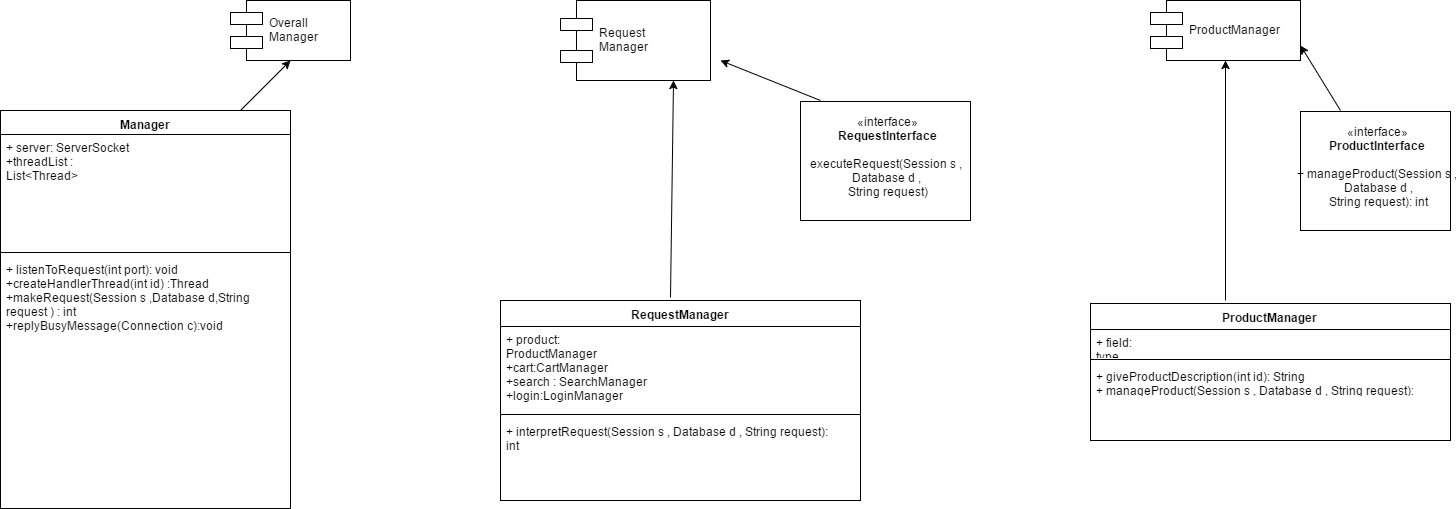

The diagram above was exported from draw.io. Its source (the exported page's mxGraphModel, read from the mxfile embedded in the PNG):
<mxGraphModel dx="1264" dy="530" grid="1" gridSize="10" guides="1" tooltips="1" connect="1" arrows="1" fold="1" page="1" pageScale="1" pageWidth="850" pageHeight="1100" background="#ffffff" math="0" shadow="0">
  <root>
    <mxCell id="0" />
    <mxCell id="1" parent="0" />
    <mxCell id="2" value="Overall&#10;Manager" style="shape=component;align=left;spacingLeft=36;" vertex="1" parent="1">
      <mxGeometry x="290" y="20" width="120" height="60" as="geometry" />
    </mxCell>
    <mxCell id="3" value="Manager" style="swimlane;html=1;fontStyle=1;align=center;verticalAlign=top;childLayout=stackLayout;horizontal=1;startSize=24;horizontalStack=0;resizeParent=1;resizeLast=0;collapsible=1;marginBottom=0;swimlaneFillColor=#ffffff;" vertex="1" parent="1">
      <mxGeometry x="60" y="130" width="290" height="398" as="geometry" />
    </mxCell>
    <mxCell id="4" value="+ server: ServerSocket&lt;div&gt;+threadList : List&amp;lt;Thread&amp;gt;&lt;/div&gt;&lt;div&gt;&lt;br&gt;&lt;/div&gt;&lt;div&gt;&lt;br&gt;&lt;/div&gt;" style="text;html=1;strokeColor=none;fillColor=none;align=left;verticalAlign=top;spacingLeft=4;spacingRight=4;whiteSpace=wrap;overflow=hidden;rotatable=0;points=[[0,0.5],[1,0.5]];portConstraint=eastwest;" vertex="1" parent="3">
      <mxGeometry y="24" width="290" height="114" as="geometry" />
    </mxCell>
    <mxCell id="5" value="" style="line;html=1;strokeWidth=1;fillColor=none;align=left;verticalAlign=middle;spacingTop=-1;spacingLeft=3;spacingRight=3;rotatable=0;labelPosition=right;points=[];portConstraint=eastwest;" vertex="1" parent="3">
      <mxGeometry y="138" width="290" height="8" as="geometry" />
    </mxCell>
    <mxCell id="6" value="+ listenToRequest(int port): void&lt;div&gt;+createHandlerThread(int id) :Thread&lt;/div&gt;&lt;div&gt;+makeRequest(Session s ,Database d,String request ) : int&lt;/div&gt;&lt;div&gt;+replyBusyMessage(Connection c):void&lt;/div&gt;&lt;div&gt;&lt;br&gt;&lt;/div&gt;&lt;div&gt;&lt;br&gt;&lt;/div&gt;" style="text;html=1;strokeColor=none;fillColor=none;align=left;verticalAlign=top;spacingLeft=4;spacingRight=4;whiteSpace=wrap;overflow=hidden;rotatable=0;points=[[0,0.5],[1,0.5]];portConstraint=eastwest;" vertex="1" parent="3">
      <mxGeometry y="146" width="290" height="94" as="geometry" />
    </mxCell>
    <mxCell id="7" value="Request&#10;Manager" style="shape=component;align=left;spacingLeft=36;" vertex="1" parent="1">
      <mxGeometry x="620" y="20" width="150" height="80" as="geometry" />
    </mxCell>
    <mxCell id="8" value="RequestManager" style="swimlane;html=1;fontStyle=1;align=center;verticalAlign=top;childLayout=stackLayout;horizontal=1;startSize=26;horizontalStack=0;resizeParent=1;resizeLast=0;collapsible=1;marginBottom=0;swimlaneFillColor=#ffffff;" vertex="1" parent="1">
      <mxGeometry x="560" y="320" width="360" height="200" as="geometry" />
    </mxCell>
    <mxCell id="9" value="+ product: ProductManager&lt;div&gt;+cart:CartManager&lt;/div&gt;&lt;div&gt;+search : SearchManager&lt;/div&gt;&lt;div&gt;+login:LoginManager&lt;/div&gt;" style="text;html=1;strokeColor=none;fillColor=none;align=left;verticalAlign=top;spacingLeft=4;spacingRight=4;whiteSpace=wrap;overflow=hidden;rotatable=0;points=[[0,0.5],[1,0.5]];portConstraint=eastwest;" vertex="1" parent="8">
      <mxGeometry y="26" width="360" height="84" as="geometry" />
    </mxCell>
    <mxCell id="10" value="" style="line;html=1;strokeWidth=1;fillColor=none;align=left;verticalAlign=middle;spacingTop=-1;spacingLeft=3;spacingRight=3;rotatable=0;labelPosition=right;points=[];portConstraint=eastwest;" vertex="1" parent="8">
      <mxGeometry y="110" width="360" height="8" as="geometry" />
    </mxCell>
    <mxCell id="11" value="+ interpretRequest(&lt;span&gt;Session s ,&amp;nbsp;&lt;/span&gt;&lt;span style=&quot;font-size: 12px&quot;&gt;Database d ,&amp;nbsp;&lt;/span&gt;&lt;span&gt;String request&lt;/span&gt;): int&lt;div&gt;&lt;br&gt;&lt;/div&gt;" style="text;html=1;strokeColor=none;fillColor=none;align=left;verticalAlign=top;spacingLeft=4;spacingRight=4;whiteSpace=wrap;overflow=hidden;rotatable=0;points=[[0,0.5],[1,0.5]];portConstraint=eastwest;" vertex="1" parent="8">
      <mxGeometry y="118" width="360" height="82" as="geometry" />
    </mxCell>
    <mxCell id="13" value="«interface»&lt;br&gt;&lt;b&gt;RequestInterface&lt;/b&gt;&lt;div&gt;&lt;br&gt;&lt;/div&gt;&lt;div&gt;executeRequest(Session s ,&amp;nbsp;&lt;/div&gt;&lt;div&gt;Database d ,&amp;nbsp;&lt;/div&gt;&lt;div&gt;String request)&lt;/div&gt;&lt;div&gt;&lt;br&gt;&lt;/div&gt;" style="html=1;" vertex="1" parent="1">
      <mxGeometry x="860" y="121" width="170" height="119" as="geometry" />
    </mxCell>
    <mxCell id="14" value="ProductManager" style="shape=component;align=left;spacingLeft=36;" vertex="1" parent="1">
      <mxGeometry x="1210" y="20" width="150" height="60" as="geometry" />
    </mxCell>
    <mxCell id="15" value="«interface»&lt;br&gt;&lt;b&gt;ProductInterface&lt;/b&gt;&lt;div&gt;&lt;b&gt;&lt;br&gt;&lt;/b&gt;&lt;/div&gt;&lt;div&gt;&lt;span&gt;+ manageProduct(&lt;/span&gt;&lt;span&gt;Session s ,&lt;/span&gt;&lt;/div&gt;&lt;div&gt;&lt;span&gt;&amp;nbsp;&lt;/span&gt;&lt;span&gt;Database d ,&lt;/span&gt;&lt;/div&gt;&lt;div&gt;&lt;span&gt;&amp;nbsp;&lt;/span&gt;&lt;span&gt;String request&lt;/span&gt;&lt;span&gt;): int&lt;/span&gt;&lt;b&gt;&lt;br&gt;&lt;/b&gt;&lt;/div&gt;&lt;div&gt;&lt;span&gt;&lt;br&gt;&lt;/span&gt;&lt;/div&gt;" style="html=1;" vertex="1" parent="1">
      <mxGeometry x="1360" y="131" width="150" height="119" as="geometry" />
    </mxCell>
    <mxCell id="16" value="ProductManager" style="swimlane;html=1;fontStyle=1;align=center;verticalAlign=top;childLayout=stackLayout;horizontal=1;startSize=26;horizontalStack=0;resizeParent=1;resizeLast=0;collapsible=1;marginBottom=0;swimlaneFillColor=#ffffff;" vertex="1" parent="1">
      <mxGeometry x="1150" y="323" width="360" height="137" as="geometry" />
    </mxCell>
    <mxCell id="17" value="+ field: type" style="text;html=1;strokeColor=none;fillColor=none;align=left;verticalAlign=top;spacingLeft=4;spacingRight=4;whiteSpace=wrap;overflow=hidden;rotatable=0;points=[[0,0.5],[1,0.5]];portConstraint=eastwest;" vertex="1" parent="16">
      <mxGeometry y="26" width="360" height="26" as="geometry" />
    </mxCell>
    <mxCell id="18" value="" style="line;html=1;strokeWidth=1;fillColor=none;align=left;verticalAlign=middle;spacingTop=-1;spacingLeft=3;spacingRight=3;rotatable=0;labelPosition=right;points=[];portConstraint=eastwest;" vertex="1" parent="16">
      <mxGeometry y="52" width="360" height="8" as="geometry" />
    </mxCell>
    <mxCell id="19" value="+ giveProductDescription(int id): String&lt;div&gt;&lt;span&gt;+ manageProduct(&lt;/span&gt;&lt;span&gt;Session s ,&amp;nbsp;&lt;/span&gt;&lt;span&gt;Database d ,&amp;nbsp;&lt;/span&gt;&lt;span&gt;String request&lt;/span&gt;&lt;span&gt;): int&lt;/span&gt;&lt;br&gt;&lt;/div&gt;&lt;div&gt;+addToHistory(Connection c) : boolean&lt;/div&gt;&lt;div&gt;&lt;span&gt;&lt;br&gt;&lt;/span&gt;&lt;/div&gt;" style="text;html=1;strokeColor=none;fillColor=none;align=left;verticalAlign=top;spacingLeft=4;spacingRight=4;whiteSpace=wrap;overflow=hidden;rotatable=0;points=[[0,0.5],[1,0.5]];portConstraint=eastwest;" vertex="1" parent="16">
      <mxGeometry y="60" width="360" height="30" as="geometry" />
    </mxCell>
    <mxCell id="20" value="" style="endArrow=classic;html=1;exitX=0.473;exitY=-0.015;exitPerimeter=0;entryX=0.75;entryY=1;" edge="1" parent="1" source="8" target="7">
      <mxGeometry width="50" height="50" relative="1" as="geometry">
        <mxPoint x="680" y="250" as="sourcePoint" />
        <mxPoint x="730" y="200" as="targetPoint" />
      </mxGeometry>
    </mxCell>
    <mxCell id="21" value="" style="endArrow=classic;html=1;" edge="1" parent="1">
      <mxGeometry width="50" height="50" relative="1" as="geometry">
        <mxPoint x="880" y="120" as="sourcePoint" />
        <mxPoint x="780" y="80" as="targetPoint" />
      </mxGeometry>
    </mxCell>
    <mxCell id="22" value="" style="endArrow=classic;html=1;" edge="1" parent="1">
      <mxGeometry width="50" height="50" relative="1" as="geometry">
        <mxPoint x="300" y="130" as="sourcePoint" />
        <mxPoint x="350" y="80" as="targetPoint" />
      </mxGeometry>
    </mxCell>
    <mxCell id="23" value="" style="endArrow=classic;html=1;entryX=0.5;entryY=1;" edge="1" parent="1" target="14">
      <mxGeometry width="50" height="50" relative="1" as="geometry">
        <mxPoint x="1285" y="320" as="sourcePoint" />
        <mxPoint x="1280" y="170" as="targetPoint" />
      </mxGeometry>
    </mxCell>
    <mxCell id="24" value="" style="endArrow=classic;html=1;entryX=1;entryY=0.75;" edge="1" parent="1" target="14">
      <mxGeometry width="50" height="50" relative="1" as="geometry">
        <mxPoint x="1400" y="130" as="sourcePoint" />
        <mxPoint x="1450" y="70" as="targetPoint" />
      </mxGeometry>
    </mxCell>
  </root>
</mxGraphModel>